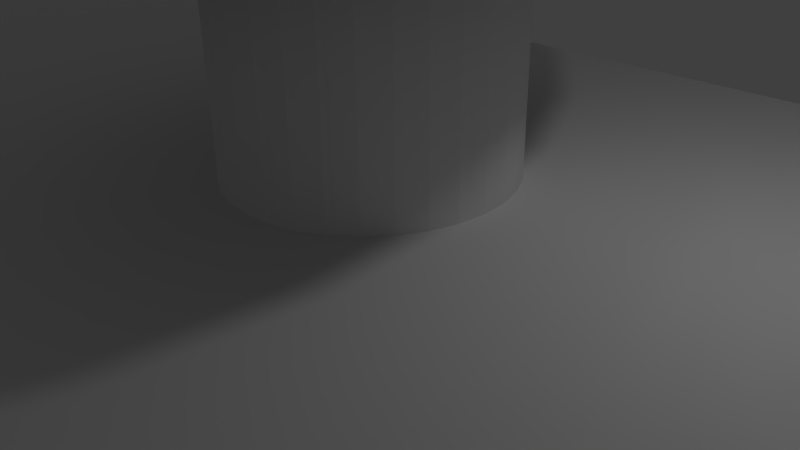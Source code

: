 # Source: gancino_centered.blend  (saved by Blender 2.76.0; exported with 4.5.12 LTS)
import bpy
from mathutils import Matrix  # noqa: F401  (used for matrix-valued properties, if any)

bpy.ops.wm.read_factory_settings(use_empty=True)
scene = bpy.context.scene
scene.name = 'Scene'

# ---- collections
col_collection_1 = bpy.data.collections.new('Collection 1'); scene.collection.children.link(col_collection_1)

# ---- world
world_world = bpy.data.worlds.new('World'); scene.world = world_world
world_world.color = (0.05088, 0.05088, 0.05088)
world_world.use_sun_shadow = False
world_world.sun_shadow_jitter_overblur = 0.0
world_world.cycles.sampling_method = 'MANUAL'
world_world.cycles.sample_map_resolution = 256

# ---- cameras
cam_camera = bpy.data.cameras.new('Camera')
cam_camera.clip_end = 100.0
cam_camera.lens = 35.0
cam_camera.sensor_width = 32.0
cam_camera.sensor_height = 18.0
cam_camera.ortho_scale = 7.314
cam_camera.dof.focus_distance = 0.0
cam_camera.dof.aperture_fstop = 128.0

# ---- lights
light_lamp = bpy.data.lights.new('Lamp', 'POINT')
light_lamp.transmission_factor = 0.0
light_lamp.cutoff_distance = 30.0
light_lamp.energy = 100.0
light_lamp.shadow_buffer_clip_start = 1.001
light_lamp.shadow_soft_size = 0.1
light_lamp.shadow_maximum_resolution = 0.006
light_lamp.use_absolute_resolution = True
light_lamp.cycles.use_multiple_importance_sampling = False

# ---- meshes
me_cylinder_003 = bpy.data.meshes.new('Cylinder.003')
me_cylinder_003.from_pydata([(0.0, 1.0, -1.0), (0.0, 1.0, 1.0), (0.1951, 0.9808, -1.0), (0.1951, 0.9808, 1.0), (0.3827, 0.9239, -1.0), (0.3827, 0.9239, 1.0), (0.5556, 0.8315, -1.0), (0.5556, 0.8315, 1.0), (0.7071, 0.7071, -1.0), (0.7071, 0.7071, 1.0), (0.8315, 0.5556, -1.0), (0.8315, 0.5556, 1.0), (0.9239, 0.3827, -1.0), (0.9239, 0.3827, 1.0), (0.9808, 0.1951, -1.0), (0.9808, 0.1951, 1.0), (1.0, 7.55e-08, -1.0), (1.0, 7.55e-08, 1.0), (0.9808, -0.1951, -1.0), (0.9808, -0.1951, 1.0), (0.9239, -0.3827, -1.0), (0.9239, -0.3827, 1.0), (0.8315, -0.5556, -1.0), (0.8315, -0.5556, 1.0), (0.7071, -0.7071, -1.0), (0.7071, -0.7071, 1.0), (0.5556, -0.8315, -1.0), (0.5556, -0.8315, 1.0), (0.3827, -0.9239, -1.0), (0.3827, -0.9239, 1.0), (0.1951, -0.9808, -1.0), (0.1951, -0.9808, 1.0), (-3.258e-07, -1.0, -1.0), (-3.258e-07, -1.0, 1.0), (-0.1951, -0.9808, -1.0), (-0.1951, -0.9808, 1.0), (-0.3827, -0.9239, -1.0), (-0.3827, -0.9239, 1.0), (-0.5556, -0.8315, -1.0), (-0.5556, -0.8315, 1.0), (-0.7071, -0.7071, -1.0), (-0.7071, -0.7071, 1.0), (-0.8315, -0.5556, -1.0), (-0.8315, -0.5556, 1.0), (-0.9239, -0.3827, -1.0), (-0.9239, -0.3827, 1.0), (-0.9808, -0.1951, -1.0), (-0.9808, -0.1951, 1.0), (-1.0, 9.656e-07, -1.0), (-1.0, 9.656e-07, 1.0), (-0.9808, 0.1951, -1.0), (-0.9808, 0.1951, 1.0), (-0.9239, 0.3827, -1.0), (-0.9239, 0.3827, 1.0), (-0.8315, 0.5556, -1.0), (-0.8315, 0.5556, 1.0), (-0.7071, 0.7071, -1.0), (-0.7071, 0.7071, 1.0), (-0.5556, 0.8315, -1.0), (-0.5556, 0.8315, 1.0), (-0.3827, 0.9239, -1.0), (-0.3827, 0.9239, 1.0), (-0.1951, 0.9808, -1.0), (-0.1951, 0.9808, 1.0)], [], [(0, 1, 3, 2), (2, 3, 5, 4), (4, 5, 7, 6), (6, 7, 9, 8), (8, 9, 11, 10), (10, 11, 13, 12), (12, 13, 15, 14), (14, 15, 17, 16), (16, 17, 19, 18), (18, 19, 21, 20), (20, 21, 23, 22), (22, 23, 25, 24), (24, 25, 27, 26), (26, 27, 29, 28), (28, 29, 31, 30), (30, 31, 33, 32), (32, 33, 35, 34), (34, 35, 37, 36), (36, 37, 39, 38), (38, 39, 41, 40), (40, 41, 43, 42), (42, 43, 45, 44), (44, 45, 47, 46), (46, 47, 49, 48), (48, 49, 51, 50), (50, 51, 53, 52), (52, 53, 55, 54), (54, 55, 57, 56), (56, 57, 59, 58), (58, 59, 61, 60), (3, 1, 63, 61, 59, 57, 55, 53, 51, 49, 47, 45, 43, 41, 39, 37, 35, 33, 31, 29, 27, 25, 23, 21, 19, 17, 15, 13, 11, 9, 7, 5), (62, 63, 1, 0), (60, 61, 63, 62), (0, 2, 4, 6, 8, 10, 12, 14, 16, 18, 20, 22, 24, 26, 28, 30, 32, 34, 36, 38, 40, 42, 44, 46, 48, 50, 52, 54, 56, 58, 60, 62)])
me_cylinder_003.use_remesh_preserve_volume = False
me_cylinder_003.use_remesh_preserve_attributes = False
me_cylinder_003.use_mirror_vertex_groups = False
me_cylinder_003.update()
me_cylinder_002 = bpy.data.meshes.new('Cylinder.002')
me_cylinder_002.from_pydata([(0.0, 1.0, -1.0), (0.0, 1.0, 1.0), (0.1951, 0.9808, -1.0), (0.1951, 0.9808, 1.0), (0.3827, 0.9239, -1.0), (0.3827, 0.9239, 1.0), (0.5556, 0.8315, -1.0), (0.5556, 0.8315, 1.0), (0.7071, 0.7071, -1.0), (0.7071, 0.7071, 1.0), (0.8315, 0.5556, -1.0), (0.8315, 0.5556, 1.0), (0.9239, 0.3827, -1.0), (0.9239, 0.3827, 1.0), (0.9808, 0.1951, -1.0), (0.9808, 0.1951, 1.0), (1.0, 7.55e-08, -1.0), (1.0, 7.55e-08, 1.0), (0.9808, -0.1951, -1.0), (0.9808, -0.1951, 1.0), (0.9239, -0.3827, -1.0), (0.9239, -0.3827, 1.0), (0.8315, -0.5556, -1.0), (0.8315, -0.5556, 1.0), (0.7071, -0.7071, -1.0), (0.7071, -0.7071, 1.0), (0.5556, -0.8315, -1.0), (0.5556, -0.8315, 1.0), (0.3827, -0.9239, -1.0), (0.3827, -0.9239, 1.0), (0.1951, -0.9808, -1.0), (0.1951, -0.9808, 1.0), (-3.258e-07, -1.0, -1.0), (-3.258e-07, -1.0, 1.0), (-0.1951, -0.9808, -1.0), (-0.1951, -0.9808, 1.0), (-0.3827, -0.9239, -1.0), (-0.3827, -0.9239, 1.0), (-0.5556, -0.8315, -1.0), (-0.5556, -0.8315, 1.0), (-0.7071, -0.7071, -1.0), (-0.7071, -0.7071, 1.0), (-0.8315, -0.5556, -1.0), (-0.8315, -0.5556, 1.0), (-0.9239, -0.3827, -1.0), (-0.9239, -0.3827, 1.0), (-0.9808, -0.1951, -1.0), (-0.9808, -0.1951, 1.0), (-1.0, 9.656e-07, -1.0), (-1.0, 9.656e-07, 1.0), (-0.9808, 0.1951, -1.0), (-0.9808, 0.1951, 1.0), (-0.9239, 0.3827, -1.0), (-0.9239, 0.3827, 1.0), (-0.8315, 0.5556, -1.0), (-0.8315, 0.5556, 1.0), (-0.7071, 0.7071, -1.0), (-0.7071, 0.7071, 1.0), (-0.5556, 0.8315, -1.0), (-0.5556, 0.8315, 1.0), (-0.3827, 0.9239, -1.0), (-0.3827, 0.9239, 1.0), (-0.1951, 0.9808, -1.0), (-0.1951, 0.9808, 1.0)], [], [(0, 1, 3, 2), (2, 3, 5, 4), (4, 5, 7, 6), (6, 7, 9, 8), (8, 9, 11, 10), (10, 11, 13, 12), (12, 13, 15, 14), (14, 15, 17, 16), (16, 17, 19, 18), (18, 19, 21, 20), (20, 21, 23, 22), (22, 23, 25, 24), (24, 25, 27, 26), (26, 27, 29, 28), (28, 29, 31, 30), (30, 31, 33, 32), (32, 33, 35, 34), (34, 35, 37, 36), (36, 37, 39, 38), (38, 39, 41, 40), (40, 41, 43, 42), (42, 43, 45, 44), (44, 45, 47, 46), (46, 47, 49, 48), (48, 49, 51, 50), (50, 51, 53, 52), (52, 53, 55, 54), (54, 55, 57, 56), (56, 57, 59, 58), (58, 59, 61, 60), (3, 1, 63, 61, 59, 57, 55, 53, 51, 49, 47, 45, 43, 41, 39, 37, 35, 33, 31, 29, 27, 25, 23, 21, 19, 17, 15, 13, 11, 9, 7, 5), (62, 63, 1, 0), (60, 61, 63, 62), (0, 2, 4, 6, 8, 10, 12, 14, 16, 18, 20, 22, 24, 26, 28, 30, 32, 34, 36, 38, 40, 42, 44, 46, 48, 50, 52, 54, 56, 58, 60, 62)])
me_cylinder_002.use_remesh_preserve_volume = False
me_cylinder_002.use_remesh_preserve_attributes = False
me_cylinder_002.use_mirror_vertex_groups = False
me_cylinder_002.update()
me_cylinder_001 = bpy.data.meshes.new('Cylinder.001')
me_cylinder_001.from_pydata([(0.0, 1.0, -1.0), (0.0, 1.0, 1.0), (0.1951, 0.9808, -1.0), (0.1951, 0.9808, 1.0), (0.3827, 0.9239, -1.0), (0.3827, 0.9239, 1.0), (0.5556, 0.8315, -1.0), (0.5556, 0.8315, 1.0), (0.7071, 0.7071, -1.0), (0.7071, 0.7071, 1.0), (0.8315, 0.5556, -1.0), (0.8315, 0.5556, 1.0), (0.9239, 0.3827, -1.0), (0.9239, 0.3827, 1.0), (0.9808, 0.1951, -1.0), (0.9808, 0.1951, 1.0), (1.0, 7.55e-08, -1.0), (1.0, 7.55e-08, 1.0), (0.9808, -0.1951, -1.0), (0.9808, -0.1951, 1.0), (0.9239, -0.3827, -1.0), (0.9239, -0.3827, 1.0), (0.8315, -0.5556, -1.0), (0.8315, -0.5556, 1.0), (0.7071, -0.7071, -1.0), (0.7071, -0.7071, 1.0), (0.5556, -0.8315, -1.0), (0.5556, -0.8315, 1.0), (0.3827, -0.9239, -1.0), (0.3827, -0.9239, 1.0), (0.1951, -0.9808, -1.0), (0.1951, -0.9808, 1.0), (-3.258e-07, -1.0, -1.0), (-3.258e-07, -1.0, 1.0), (-0.1951, -0.9808, -1.0), (-0.1951, -0.9808, 1.0), (-0.3827, -0.9239, -1.0), (-0.3827, -0.9239, 1.0), (-0.5556, -0.8315, -1.0), (-0.5556, -0.8315, 1.0), (-0.7071, -0.7071, -1.0), (-0.7071, -0.7071, 1.0), (-0.8315, -0.5556, -1.0), (-0.8315, -0.5556, 1.0), (-0.9239, -0.3827, -1.0), (-0.9239, -0.3827, 1.0), (-0.9808, -0.1951, -1.0), (-0.9808, -0.1951, 1.0), (-1.0, 9.656e-07, -1.0), (-1.0, 9.656e-07, 1.0), (-0.9808, 0.1951, -1.0), (-0.9808, 0.1951, 1.0), (-0.9239, 0.3827, -1.0), (-0.9239, 0.3827, 1.0), (-0.8315, 0.5556, -1.0), (-0.8315, 0.5556, 1.0), (-0.7071, 0.7071, -1.0), (-0.7071, 0.7071, 1.0), (-0.5556, 0.8315, -1.0), (-0.5556, 0.8315, 1.0), (-0.3827, 0.9239, -1.0), (-0.3827, 0.9239, 1.0), (-0.1951, 0.9808, -1.0), (-0.1951, 0.9808, 1.0)], [], [(0, 1, 3, 2), (2, 3, 5, 4), (4, 5, 7, 6), (6, 7, 9, 8), (8, 9, 11, 10), (10, 11, 13, 12), (12, 13, 15, 14), (14, 15, 17, 16), (16, 17, 19, 18), (18, 19, 21, 20), (20, 21, 23, 22), (22, 23, 25, 24), (24, 25, 27, 26), (26, 27, 29, 28), (28, 29, 31, 30), (30, 31, 33, 32), (32, 33, 35, 34), (34, 35, 37, 36), (36, 37, 39, 38), (38, 39, 41, 40), (40, 41, 43, 42), (42, 43, 45, 44), (44, 45, 47, 46), (46, 47, 49, 48), (48, 49, 51, 50), (50, 51, 53, 52), (52, 53, 55, 54), (54, 55, 57, 56), (56, 57, 59, 58), (58, 59, 61, 60), (3, 1, 63, 61, 59, 57, 55, 53, 51, 49, 47, 45, 43, 41, 39, 37, 35, 33, 31, 29, 27, 25, 23, 21, 19, 17, 15, 13, 11, 9, 7, 5), (62, 63, 1, 0), (60, 61, 63, 62), (0, 2, 4, 6, 8, 10, 12, 14, 16, 18, 20, 22, 24, 26, 28, 30, 32, 34, 36, 38, 40, 42, 44, 46, 48, 50, 52, 54, 56, 58, 60, 62)])
me_cylinder_001.use_remesh_preserve_volume = False
me_cylinder_001.use_remesh_preserve_attributes = False
me_cylinder_001.use_mirror_vertex_groups = False
me_cylinder_001.update()
me_cube_001 = bpy.data.meshes.new('Cube.001')
me_cube_001.from_pydata([(-1.0, 1.0, 1.0), (1.0, 1.0, 1.0), (1.0, 1.0, -1.0), (-1.0, 1.0, -1.0), (-1.039, 0.9808, -1.0), (-1.039, 0.9808, 1.0), (0.01203, -0.3024, 1.0), (-2.009e-08, -0.3083, 1.0), (0.8152, -0.3827, 1.0), (0.8038, -0.1951, 1.0), (0.8, 9.656e-07, 1.0), (0.8038, 0.1951, 1.0), (0.8152, 0.3827, 1.0), (0.8337, 0.5556, 1.0), (0.8586, 0.7071, 1.0), (0.8889, 0.8315, 1.0), (0.9235, 0.9239, 1.0), (0.961, 0.9808, 1.0), (-0.961, 0.9808, 1.0), (-0.9235, 0.9239, 1.0), (-0.8889, 0.8315, 1.0), (-0.8586, 0.7071, 1.0), (-0.8337, 0.5556, 1.0), (-0.01203, 0.3024, 1.0), (0.0, 0.3083, 1.0), (0.01203, 0.3024, 1.0), (0.0236, 0.2849, 1.0), (0.03426, 0.2564, 1.0), (0.0436, 0.218, 1.0), (0.05127, 0.1713, 1.0), (0.05697, 0.118, 1.0), (0.06048, 0.06015, 1.0), (0.06167, 2.328e-08, 1.0), (0.06048, -0.06015, 1.0), (0.05697, -0.118, 1.0), (0.05127, -0.1713, 1.0), (0.0436, -0.218, 1.0), (0.03426, -0.2564, 1.0), (0.0236, -0.2849, 1.0), (1.039, 0.9808, 1.0), (1.039, 0.9808, -1.0), (-1.0, -1.0, -1.0), (-0.961, -0.9808, -1.0), (-0.9235, -0.9239, -1.0), (-0.8889, -0.8315, -1.0), (-0.8586, -0.7071, -1.0), (-0.8337, -0.5556, -1.0), (-0.8152, -0.3827, -1.0), (-0.8038, -0.1951, -1.0), (-0.8, 7.55e-08, -1.0), (-0.8038, 0.1951, -1.0), (-0.8152, 0.3827, -1.0), (-0.8337, 0.5556, -1.0), (-0.8586, 0.7071, -1.0), (-0.8889, 0.8315, -1.0), (-0.9235, 0.9239, -1.0), (-0.961, 0.9808, -1.0), (0.961, 0.9808, -1.0), (0.9235, 0.9239, -1.0), (0.8889, 0.8315, -1.0), (0.8586, 0.7071, -1.0), (0.8337, 0.5556, -1.0), (0.8152, 0.3827, -1.0), (0.8038, 0.1951, -1.0), (0.8, 9.656e-07, -1.0), (0.8038, -0.1951, -1.0), (0.8152, -0.3827, -1.0), (0.8337, -0.5556, -1.0), (0.8586, -0.7071, -1.0), (0.8889, -0.8315, -1.0), (0.9235, -0.9239, -1.0), (0.961, -0.9808, -1.0), (1.0, -1.0, -1.0), (-1.0, -1.0, -1.0), (-1.039, -0.9808, -1.0), (-1.077, -0.9239, -1.0), (-1.111, -0.8315, -1.0), (-1.141, -0.7071, -1.0), (-1.166, -0.5556, -1.0), (-1.185, -0.3827, -1.0), (-1.196, -0.1951, -1.0), (-1.2, 9.656e-07, -1.0), (-1.196, 0.1951, -1.0), (-1.185, 0.3827, -1.0), (-1.166, 0.5556, -1.0), (-1.141, 0.7071, -1.0), (-1.111, 0.8315, -1.0), (-1.077, 0.9239, -1.0), (-1.077, 0.9239, 1.0), (-1.111, 0.8315, 1.0), (-1.141, 0.7071, 1.0), (-1.166, 0.5556, 1.0), (-1.185, 0.3827, 1.0), (-1.196, 0.1951, 1.0), (-1.2, 9.656e-07, 1.0), (-1.196, -0.1951, 1.0), (-1.185, -0.3827, 1.0), (-1.166, -0.5556, 1.0), (-1.141, -0.7071, 1.0), (-1.111, -0.8315, 1.0), (-1.077, -0.9239, 1.0), (-1.039, -0.9808, 1.0), (-1.0, -1.0, 1.0), (-1.0, -1.0, 1.0), (0.01203, -0.3024, 3.75), (0.0236, -0.2849, 3.75), (-2.009e-08, -0.3083, 3.75), (-0.01203, -0.3024, 1.0), (-0.0236, -0.2849, 1.0), (-0.03426, -0.2564, 1.0), (-0.0436, -0.218, 1.0), (-0.05127, -0.1713, 1.0), (-0.05697, -0.118, 1.0), (-0.06048, -0.06015, 1.0), (-0.06167, 2.977e-07, 1.0), (-0.06048, 0.06015, 1.0), (-0.05697, 0.118, 1.0), (-0.05127, 0.1713, 1.0), (-0.0436, 0.218, 1.0), (-0.03426, 0.2564, 1.0), (-0.0236, 0.2849, 1.0), (-0.8152, 0.3827, 1.0), (-0.8038, 0.1951, 1.0), (-0.8, 7.55e-08, 1.0), (-0.8038, -0.1951, 1.0), (-0.8152, -0.3827, 1.0), (-0.8337, -0.5556, 1.0), (-0.8586, -0.7071, 1.0), (-0.8889, -0.8315, 1.0), (-0.9235, -0.9239, 1.0), (-0.961, -0.9808, 1.0), (1.0, -1.0, 1.0), (0.961, -0.9808, 1.0), (0.9235, -0.9239, 1.0), (0.8889, -0.8315, 1.0), (0.8586, -0.7071, 1.0), (0.8337, -0.5556, 1.0), (1.0, -1.0, 1.0), (0.0, 0.3083, 3.75), (-0.01203, 0.3024, 3.75), (0.01203, 0.3024, 3.75), (0.0236, 0.2849, 3.75), (0.03426, 0.2564, 3.75), (0.0436, 0.218, 3.75), (0.05127, 0.1713, 3.75), (0.05697, 0.118, 3.75), (0.06048, 0.06015, 3.75), (0.06167, 2.328e-08, 3.75), (0.06048, -0.06015, 3.75), (0.05697, -0.118, 3.75), (0.05127, -0.1713, 3.75), (0.0436, -0.218, 3.75), (0.03426, -0.2564, 3.75), (1.077, 0.9239, -1.0), (1.111, 0.8315, -1.0), (1.141, 0.7071, -1.0), (1.166, 0.5556, -1.0), (1.185, 0.3827, -1.0), (1.196, 0.1951, -1.0), (1.2, 7.55e-08, -1.0), (1.196, -0.1951, -1.0), (1.185, -0.3827, -1.0), (1.166, -0.5556, -1.0), (1.141, -0.7071, -1.0), (1.111, -0.8315, -1.0), (1.077, -0.9239, -1.0), (1.039, -0.9808, -1.0), (1.0, -1.0, -1.0), (1.039, -0.9808, 1.0), (1.077, -0.9239, 1.0), (1.111, -0.8315, 1.0), (1.141, -0.7071, 1.0), (1.166, -0.5556, 1.0), (1.185, -0.3827, 1.0), (1.196, -0.1951, 1.0), (1.2, 7.55e-08, 1.0), (1.196, 0.1951, 1.0), (1.185, 0.3827, 1.0), (1.166, 0.5556, 1.0), (1.141, 0.7071, 1.0), (1.111, 0.8315, 1.0), (1.077, 0.9239, 1.0), (-0.01203, -0.3024, 3.75), (-0.0236, -0.2849, 3.75), (-0.03426, -0.2564, 3.75), (-0.0436, -0.218, 3.75), (-0.05127, -0.1713, 3.75), (-0.05697, -0.118, 3.75), (-0.06048, -0.06015, 3.75), (-0.06167, 2.977e-07, 3.75), (-0.06048, 0.06015, 3.75), (-0.05697, 0.118, 3.75), (-0.05127, 0.1713, 3.75), (-0.0436, 0.218, 3.75), (-0.03426, 0.2564, 3.75), (-0.0236, 0.2849, 3.75), (0.0, 0.5667, 3.75), (0.0, 0.5667, 5.417), (0.02211, 0.5558, 5.417), (0.02211, 0.5558, 3.75), (-0.1133, 5.472e-07, 3.75), (-0.1112, 0.1106, 3.75), (-0.1047, 0.2169, 3.75), (-0.09423, 0.3148, 3.75), (-0.08014, 0.4007, 3.75), (-0.06296, 0.4712, 3.75), (-0.04337, 0.5235, 3.75), (-0.02211, 0.5558, 3.75), (0.04337, 0.5235, 3.75), (0.06296, 0.4712, 3.75), (0.08014, 0.4007, 3.75), (0.09423, 0.3148, 3.75), (0.1047, 0.2169, 3.75), (0.1112, 0.1106, 3.75), (0.1133, 4.278e-08, 3.75), (0.1112, -0.1106, 3.75), (0.1047, -0.2169, 3.75), (0.09423, -0.3148, 3.75), (0.08014, -0.4007, 3.75), (0.06296, -0.4712, 3.75), (0.04337, -0.5235, 3.75), (0.02211, -0.5558, 3.75), (-3.693e-08, -0.5667, 3.75), (-0.02211, -0.5558, 3.75), (-0.04337, -0.5235, 3.75), (-0.06296, -0.4712, 3.75), (-0.08014, -0.4007, 3.75), (-0.09423, -0.3148, 3.75), (-0.1047, -0.2169, 3.75), (-0.1112, -0.1106, 3.75), (-0.02211, 0.5558, 5.417), (-0.04337, 0.5235, 5.417), (-0.06296, 0.4712, 5.417), (-0.08014, 0.4007, 5.417), (-0.09423, 0.3148, 5.417), (-0.1047, 0.2169, 5.417), (-0.1112, 0.1106, 5.417), (-0.1133, 5.472e-07, 5.417), (-0.1112, -0.1106, 5.417), (-0.1047, -0.2169, 5.417), (-0.09423, -0.3148, 5.417), (-0.08014, -0.4007, 5.417), (-0.06296, -0.4712, 5.417), (-0.04337, -0.5235, 5.417), (-0.02211, -0.5558, 5.417), (-3.693e-08, -0.5667, 5.417), (0.02211, -0.5558, 5.417), (0.04337, -0.5235, 5.417), (0.06296, -0.4712, 5.417), (0.08014, -0.4007, 5.417), (0.09423, -0.3148, 5.417), (0.1047, -0.2169, 5.417), (0.1112, -0.1106, 5.417), (0.1133, 4.278e-08, 5.417), (0.1112, 0.1106, 5.417), (0.1047, 0.2169, 5.417), (0.09423, 0.3148, 5.417), (0.08014, 0.4007, 5.417), (0.06296, 0.4712, 5.417), (0.04337, 0.5235, 5.417)], [], [(0, 1, 2, 3), (4, 5, 0, 3), (6, 7, 8, 9, 10, 11, 12, 13, 14, 15, 16, 17, 1, 0, 18, 19, 20, 21, 22, 23, 24, 25, 26, 27, 28, 29, 30, 31, 32, 33, 34, 35, 36, 37, 38), (2, 1, 39, 40), (41, 42, 43, 44, 45, 46, 47, 48, 49, 50, 51, 52, 53, 54, 55, 56, 3, 2, 57, 58, 59, 60, 61, 62, 63, 64, 65, 66, 67, 68, 69, 70, 71, 72), (41, 73, 74, 75, 76, 77, 78, 79, 80, 81, 82, 83, 84, 85, 86, 87, 4, 3), (87, 88, 5, 4), (0, 5, 88, 89, 90, 91, 92, 93, 94, 95, 96, 97, 98, 99, 100, 101, 102, 103), (104, 6, 38, 105), (106, 7, 6, 104), (7, 107, 108, 109, 110, 111, 112, 113, 114, 115, 116, 117, 118, 119, 120, 23, 22, 121, 122, 123, 124, 125, 126, 127, 128, 129, 130, 103, 131, 132, 133, 134, 135, 136, 8), (137, 1, 17, 16, 15, 14, 13, 12, 11, 10, 9, 8, 136, 135, 134, 133, 132, 131), (0, 103, 130, 129, 128, 127, 126, 125, 124, 123, 122, 121, 22, 21, 20, 19, 18), (138, 24, 23, 139), (140, 25, 24, 138), (141, 26, 25, 140), (142, 27, 26, 141), (143, 28, 27, 142), (144, 29, 28, 143), (145, 30, 29, 144), (146, 31, 30, 145), (147, 32, 31, 146), (148, 33, 32, 147), (149, 34, 33, 148), (150, 35, 34, 149), (151, 36, 35, 150), (152, 37, 36, 151), (105, 38, 37, 152), (2, 40, 153, 154, 155, 156, 157, 158, 159, 160, 161, 162, 163, 164, 165, 166, 167), (137, 168, 169, 170, 171, 172, 173, 174, 175, 176, 177, 178, 179, 180, 181, 39, 1), (40, 39, 181, 153), (131, 103, 41, 72), (41, 3, 56, 55, 54, 53, 52, 51, 50, 49, 48, 47, 46, 45, 44, 43, 42), (2, 167, 72, 71, 70, 69, 68, 67, 66, 65, 64, 63, 62, 61, 60, 59, 58, 57), (103, 102, 73, 41), (73, 102, 101, 74), (74, 101, 100, 75), (75, 100, 99, 76), (76, 99, 98, 77), (77, 98, 97, 78), (78, 97, 96, 79), (79, 96, 95, 80), (80, 95, 94, 81), (81, 94, 93, 82), (82, 93, 92, 83), (83, 92, 91, 84), (84, 91, 90, 85), (85, 90, 89, 86), (86, 89, 88, 87), (182, 107, 7, 106), (183, 108, 107, 182), (184, 109, 108, 183), (185, 110, 109, 184), (186, 111, 110, 185), (187, 112, 111, 186), (188, 113, 112, 187), (189, 114, 113, 188), (190, 115, 114, 189), (191, 116, 115, 190), (192, 117, 116, 191), (193, 118, 117, 192), (194, 119, 118, 193), (195, 120, 119, 194), (139, 23, 120, 195), (137, 131, 72), (153, 181, 180, 154), (154, 180, 179, 155), (155, 179, 178, 156), (156, 178, 177, 157), (157, 177, 176, 158), (158, 176, 175, 159), (159, 175, 174, 160), (160, 174, 173, 161), (161, 173, 172, 162), (162, 172, 171, 163), (163, 171, 170, 164), (164, 170, 169, 165), (165, 169, 168, 166), (166, 168, 137, 167), (137, 72, 167), (196, 197, 198, 199), (191, 190, 189, 200, 201, 202, 203, 204, 205, 206, 207, 196, 199, 208, 209, 210, 211, 212, 213, 214, 215, 216, 146, 145, 144, 143, 142, 141, 140, 138, 139, 195, 194, 193, 192), (187, 186, 185, 184, 183, 182, 106, 104, 105, 152, 151, 150, 149, 148, 147, 146, 216, 217, 218, 219, 220, 221, 222, 223, 224, 225, 226, 227, 228, 229, 200, 189, 188), (207, 230, 197, 196), (198, 197, 230, 231, 232, 233, 234, 235, 236, 237, 238, 239, 240, 241, 242, 243, 244, 245, 246, 247, 248, 249, 250, 251, 252, 253, 254, 255, 256, 257, 258, 259), (199, 198, 259, 208), (208, 259, 258, 209), (209, 258, 257, 210), (210, 257, 256, 211), (211, 256, 255, 212), (212, 255, 254, 213), (213, 254, 253, 214), (214, 253, 252, 215), (215, 252, 251, 216), (216, 251, 250, 217), (217, 250, 249, 218), (218, 249, 248, 219), (219, 248, 247, 220), (220, 247, 246, 221), (221, 246, 245, 222), (222, 245, 244, 223), (223, 244, 243, 224), (224, 243, 242, 225), (225, 242, 241, 226), (226, 241, 240, 227), (227, 240, 239, 228), (228, 239, 238, 229), (229, 238, 237, 200), (200, 237, 236, 201), (201, 236, 235, 202), (202, 235, 234, 203), (203, 234, 233, 204), (204, 233, 232, 205), (205, 232, 231, 206), (206, 231, 230, 207)])
me_cube_001.use_remesh_preserve_volume = False
me_cube_001.use_remesh_preserve_attributes = False
me_cube_001.use_mirror_vertex_groups = False
me_cube_001.update()

# ---- objects
ob_cylinder_003 = bpy.data.objects.new('Cylinder.003', me_cylinder_003)
ob_cylinder_002 = bpy.data.objects.new('Cylinder.002', me_cylinder_002)
ob_cylinder_001 = bpy.data.objects.new('Cylinder.001', me_cylinder_001)
ob_cube = bpy.data.objects.new('Cube', me_cube_001)
ob_lamp = bpy.data.objects.new('Lamp', light_lamp)
ob_camera = bpy.data.objects.new('Camera', cam_camera)

# ---- transforms, parenting, visibility, modifiers, constraints
ob_cylinder_003.location = (0.0, 0.0, 5.5)
ob_cylinder_003.scale = (3.4, 3.4, 1.0)
ob_cylinder_003.lineart.crease_threshold = 0.0
ob_cylinder_002.location = (0.0, 0.0, 3.1)
ob_cylinder_002.scale = (1.85, 1.85, 3.25)
ob_cylinder_002.lineart.crease_threshold = 0.0
ob_cylinder_001.location = (30.0, 0.0, 0.0)
ob_cylinder_001.rotation_mode = 'ZYX'
ob_cylinder_001.scale = (6.0, 6.0, 1.2)
ob_cylinder_001.lineart.crease_threshold = 0.0
ob_cube.location = (0.0, 0.0, 0.0)
ob_cube.scale = (30.0, 6.0, 1.2)
ob_cube.lineart.crease_threshold = 0.0
ob_lamp.location = (4.076, 1.005, 5.904)
ob_lamp.rotation_euler = (0.6503, 0.05522, 1.866)
ob_lamp.lock_rotations_4d = False
ob_lamp.empty_display_type = 'ARROWS'
ob_lamp.color = (0.0, 0.0, 0.0, 0.0)
ob_lamp.hide_viewport = True
ob_lamp.lineart.crease_threshold = 0.0
ob_camera.location = (7.481, -6.508, 5.344)
ob_camera.rotation_euler = (1.109, 0.01082, 0.8149)
ob_camera.lock_rotations_4d = False
ob_camera.empty_display_type = 'ARROWS'
ob_camera.color = (0.0, 0.0, 0.0, 0.0)
ob_camera.hide_viewport = True
ob_camera.display_type = 'WIRE'
ob_camera.lineart.crease_threshold = 0.0

# ---- collection membership
col_collection_1.objects.link(ob_cylinder_003)
col_collection_1.objects.link(ob_cylinder_002)
col_collection_1.objects.link(ob_cylinder_001)
col_collection_1.objects.link(ob_cube)
col_collection_1.objects.link(ob_lamp)
col_collection_1.objects.link(ob_camera)

# ---- scene / render settings (as saved in the file)
scene.camera = ob_camera
scene.frame_start = 1; scene.frame_end = 250; scene.frame_set(1)
scene.render.engine = 'BLENDER_EEVEE_NEXT'
scene.render.resolution_percentage = 50
scene.render.dither_intensity = 0.0
scene.cycles.use_denoising = False
scene.cycles.samples = 10
scene.cycles.sampling_pattern = 'TABULATED_SOBOL'
scene.cycles.light_sampling_threshold = 0.0
scene.cycles.use_adaptive_sampling = False
scene.cycles.use_light_tree = False
scene.cycles.blur_glossy = 0.0
scene.cycles.pixel_filter_type = 'GAUSSIAN'
scene.cycles.sample_clamp_indirect = 0.0
scene.view_settings.view_transform = 'Standard'
bpy.context.view_layer.update()
